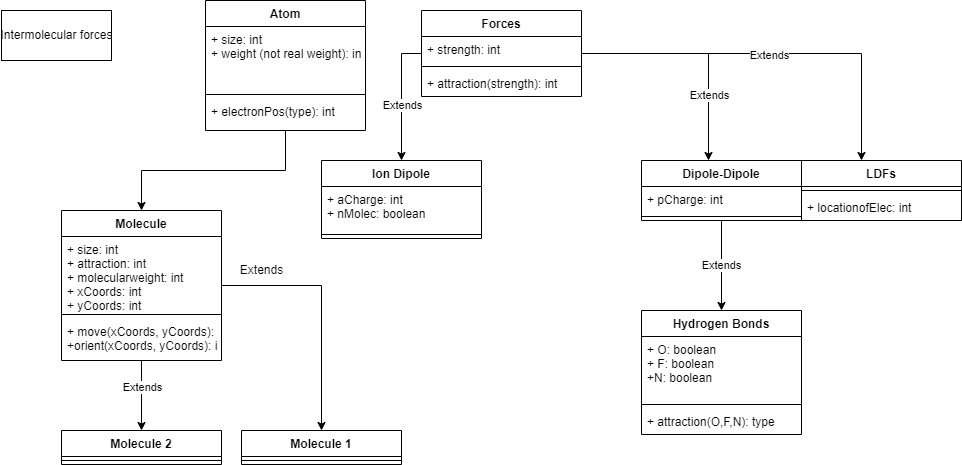

The diagram above was exported from draw.io. Its source (the exported page's mxGraphModel, read from the mxfile embedded in the PNG):
<mxGraphModel dx="1434" dy="756" grid="1" gridSize="10" guides="1" tooltips="1" connect="1" arrows="1" fold="1" page="1" pageScale="1" pageWidth="827" pageHeight="1169" math="0" shadow="0">
  <root>
    <mxCell id="WIyWlLk6GJQsqaUBKTNV-0" />
    <mxCell id="WIyWlLk6GJQsqaUBKTNV-1" parent="WIyWlLk6GJQsqaUBKTNV-0" />
    <mxCell id="VK2wLQfBZVa9uZcvkWQL-0" value="Intermolecular forces" style="html=1;" parent="WIyWlLk6GJQsqaUBKTNV-1" vertex="1">
      <mxGeometry x="50" y="40" width="110" height="50" as="geometry" />
    </mxCell>
    <mxCell id="VK2wLQfBZVa9uZcvkWQL-11" value="" style="edgeStyle=orthogonalEdgeStyle;rounded=0;orthogonalLoop=1;jettySize=auto;html=1;" parent="WIyWlLk6GJQsqaUBKTNV-1" source="VK2wLQfBZVa9uZcvkWQL-1" target="VK2wLQfBZVa9uZcvkWQL-7" edge="1">
      <mxGeometry relative="1" as="geometry" />
    </mxCell>
    <mxCell id="VK2wLQfBZVa9uZcvkWQL-17" value="" style="edgeStyle=orthogonalEdgeStyle;rounded=0;orthogonalLoop=1;jettySize=auto;html=1;" parent="WIyWlLk6GJQsqaUBKTNV-1" source="VK2wLQfBZVa9uZcvkWQL-1" target="VK2wLQfBZVa9uZcvkWQL-13" edge="1">
      <mxGeometry relative="1" as="geometry" />
    </mxCell>
    <mxCell id="VK2wLQfBZVa9uZcvkWQL-18" value="Extends" style="edgeLabel;html=1;align=center;verticalAlign=middle;resizable=0;points=[];" parent="VK2wLQfBZVa9uZcvkWQL-17" vertex="1" connectable="0">
      <mxGeometry x="-0.25" relative="1" as="geometry">
        <mxPoint as="offset" />
      </mxGeometry>
    </mxCell>
    <mxCell id="VK2wLQfBZVa9uZcvkWQL-1" value="Molecule" style="swimlane;fontStyle=1;align=center;verticalAlign=top;childLayout=stackLayout;horizontal=1;startSize=26;horizontalStack=0;resizeParent=1;resizeParentMax=0;resizeLast=0;collapsible=1;marginBottom=0;" parent="WIyWlLk6GJQsqaUBKTNV-1" vertex="1">
      <mxGeometry x="110" y="240" width="160" height="150" as="geometry" />
    </mxCell>
    <mxCell id="VK2wLQfBZVa9uZcvkWQL-2" value="+ size: int&#10;+ attraction: int&#10;+ molecularweight: int&#10;+ xCoords: int&#10;+ yCoords: int&#10;" style="text;strokeColor=none;fillColor=none;align=left;verticalAlign=top;spacingLeft=4;spacingRight=4;overflow=hidden;rotatable=0;points=[[0,0.5],[1,0.5]];portConstraint=eastwest;" parent="VK2wLQfBZVa9uZcvkWQL-1" vertex="1">
      <mxGeometry y="26" width="160" height="74" as="geometry" />
    </mxCell>
    <mxCell id="VK2wLQfBZVa9uZcvkWQL-3" value="" style="line;strokeWidth=1;fillColor=none;align=left;verticalAlign=middle;spacingTop=-1;spacingLeft=3;spacingRight=3;rotatable=0;labelPosition=right;points=[];portConstraint=eastwest;strokeColor=inherit;" parent="VK2wLQfBZVa9uZcvkWQL-1" vertex="1">
      <mxGeometry y="100" width="160" height="8" as="geometry" />
    </mxCell>
    <mxCell id="VK2wLQfBZVa9uZcvkWQL-4" value="+ move(xCoords, yCoords): int&#10;+orient(xCoords, yCoords): int" style="text;strokeColor=none;fillColor=none;align=left;verticalAlign=top;spacingLeft=4;spacingRight=4;overflow=hidden;rotatable=0;points=[[0,0.5],[1,0.5]];portConstraint=eastwest;" parent="VK2wLQfBZVa9uZcvkWQL-1" vertex="1">
      <mxGeometry y="108" width="160" height="42" as="geometry" />
    </mxCell>
    <mxCell id="VK2wLQfBZVa9uZcvkWQL-7" value="Molecule 1" style="swimlane;fontStyle=1;align=center;verticalAlign=top;childLayout=stackLayout;horizontal=1;startSize=26;horizontalStack=0;resizeParent=1;resizeParentMax=0;resizeLast=0;collapsible=1;marginBottom=0;" parent="WIyWlLk6GJQsqaUBKTNV-1" vertex="1">
      <mxGeometry x="290" y="460" width="160" height="34" as="geometry" />
    </mxCell>
    <mxCell id="VK2wLQfBZVa9uZcvkWQL-9" value="" style="line;strokeWidth=1;fillColor=none;align=left;verticalAlign=middle;spacingTop=-1;spacingLeft=3;spacingRight=3;rotatable=0;labelPosition=right;points=[];portConstraint=eastwest;strokeColor=inherit;" parent="VK2wLQfBZVa9uZcvkWQL-7" vertex="1">
      <mxGeometry y="26" width="160" height="8" as="geometry" />
    </mxCell>
    <mxCell id="VK2wLQfBZVa9uZcvkWQL-12" value="Extends" style="text;html=1;align=center;verticalAlign=middle;resizable=0;points=[];autosize=1;strokeColor=none;fillColor=none;" parent="WIyWlLk6GJQsqaUBKTNV-1" vertex="1">
      <mxGeometry x="275" y="285" width="70" height="30" as="geometry" />
    </mxCell>
    <mxCell id="VK2wLQfBZVa9uZcvkWQL-13" value="Molecule 2" style="swimlane;fontStyle=1;align=center;verticalAlign=top;childLayout=stackLayout;horizontal=1;startSize=26;horizontalStack=0;resizeParent=1;resizeParentMax=0;resizeLast=0;collapsible=1;marginBottom=0;" parent="WIyWlLk6GJQsqaUBKTNV-1" vertex="1">
      <mxGeometry x="110" y="460" width="160" height="34" as="geometry" />
    </mxCell>
    <mxCell id="VK2wLQfBZVa9uZcvkWQL-15" value="" style="line;strokeWidth=1;fillColor=none;align=left;verticalAlign=middle;spacingTop=-1;spacingLeft=3;spacingRight=3;rotatable=0;labelPosition=right;points=[];portConstraint=eastwest;strokeColor=inherit;" parent="VK2wLQfBZVa9uZcvkWQL-13" vertex="1">
      <mxGeometry y="26" width="160" height="8" as="geometry" />
    </mxCell>
    <mxCell id="VK2wLQfBZVa9uZcvkWQL-24" style="edgeStyle=orthogonalEdgeStyle;rounded=0;orthogonalLoop=1;jettySize=auto;html=1;entryX=0.5;entryY=0;entryDx=0;entryDy=0;" parent="WIyWlLk6GJQsqaUBKTNV-1" source="VK2wLQfBZVa9uZcvkWQL-19" target="VK2wLQfBZVa9uZcvkWQL-1" edge="1">
      <mxGeometry relative="1" as="geometry" />
    </mxCell>
    <mxCell id="VK2wLQfBZVa9uZcvkWQL-19" value="Atom" style="swimlane;fontStyle=1;align=center;verticalAlign=top;childLayout=stackLayout;horizontal=1;startSize=26;horizontalStack=0;resizeParent=1;resizeParentMax=0;resizeLast=0;collapsible=1;marginBottom=0;" parent="WIyWlLk6GJQsqaUBKTNV-1" vertex="1">
      <mxGeometry x="254" y="30" width="160" height="130" as="geometry" />
    </mxCell>
    <mxCell id="VK2wLQfBZVa9uZcvkWQL-20" value="+ size: int&#10;+ weight (not real weight): int&#10;" style="text;strokeColor=none;fillColor=none;align=left;verticalAlign=top;spacingLeft=4;spacingRight=4;overflow=hidden;rotatable=0;points=[[0,0.5],[1,0.5]];portConstraint=eastwest;" parent="VK2wLQfBZVa9uZcvkWQL-19" vertex="1">
      <mxGeometry y="26" width="160" height="64" as="geometry" />
    </mxCell>
    <mxCell id="VK2wLQfBZVa9uZcvkWQL-21" value="" style="line;strokeWidth=1;fillColor=none;align=left;verticalAlign=middle;spacingTop=-1;spacingLeft=3;spacingRight=3;rotatable=0;labelPosition=right;points=[];portConstraint=eastwest;strokeColor=inherit;" parent="VK2wLQfBZVa9uZcvkWQL-19" vertex="1">
      <mxGeometry y="90" width="160" height="8" as="geometry" />
    </mxCell>
    <mxCell id="VK2wLQfBZVa9uZcvkWQL-22" value="+ electronPos(type): int" style="text;strokeColor=none;fillColor=none;align=left;verticalAlign=top;spacingLeft=4;spacingRight=4;overflow=hidden;rotatable=0;points=[[0,0.5],[1,0.5]];portConstraint=eastwest;" parent="VK2wLQfBZVa9uZcvkWQL-19" vertex="1">
      <mxGeometry y="98" width="160" height="32" as="geometry" />
    </mxCell>
    <mxCell id="VK2wLQfBZVa9uZcvkWQL-45" style="edgeStyle=orthogonalEdgeStyle;rounded=0;orthogonalLoop=1;jettySize=auto;html=1;entryX=0.5;entryY=0;entryDx=0;entryDy=0;" parent="WIyWlLk6GJQsqaUBKTNV-1" source="VK2wLQfBZVa9uZcvkWQL-25" edge="1">
      <mxGeometry relative="1" as="geometry">
        <mxPoint x="450" y="190" as="targetPoint" />
      </mxGeometry>
    </mxCell>
    <mxCell id="VK2wLQfBZVa9uZcvkWQL-51" value="Extends" style="edgeLabel;html=1;align=center;verticalAlign=middle;resizable=0;points=[];" parent="VK2wLQfBZVa9uZcvkWQL-45" vertex="1" connectable="0">
      <mxGeometry x="0.122" relative="1" as="geometry">
        <mxPoint as="offset" />
      </mxGeometry>
    </mxCell>
    <mxCell id="VK2wLQfBZVa9uZcvkWQL-47" style="edgeStyle=orthogonalEdgeStyle;rounded=0;orthogonalLoop=1;jettySize=auto;html=1;" parent="WIyWlLk6GJQsqaUBKTNV-1" source="VK2wLQfBZVa9uZcvkWQL-25" edge="1">
      <mxGeometry relative="1" as="geometry">
        <mxPoint x="757" y="190" as="targetPoint" />
      </mxGeometry>
    </mxCell>
    <mxCell id="VK2wLQfBZVa9uZcvkWQL-50" value="Extends" style="edgeLabel;html=1;align=center;verticalAlign=middle;resizable=0;points=[];" parent="VK2wLQfBZVa9uZcvkWQL-47" vertex="1" connectable="0">
      <mxGeometry x="0.4359" relative="1" as="geometry">
        <mxPoint as="offset" />
      </mxGeometry>
    </mxCell>
    <mxCell id="VK2wLQfBZVa9uZcvkWQL-48" style="edgeStyle=orthogonalEdgeStyle;rounded=0;orthogonalLoop=1;jettySize=auto;html=1;entryX=0.5;entryY=0;entryDx=0;entryDy=0;" parent="WIyWlLk6GJQsqaUBKTNV-1" source="VK2wLQfBZVa9uZcvkWQL-25" edge="1">
      <mxGeometry relative="1" as="geometry">
        <mxPoint x="910" y="190" as="targetPoint" />
      </mxGeometry>
    </mxCell>
    <mxCell id="VK2wLQfBZVa9uZcvkWQL-49" value="Extends" style="edgeLabel;html=1;align=center;verticalAlign=middle;resizable=0;points=[];" parent="VK2wLQfBZVa9uZcvkWQL-48" vertex="1" connectable="0">
      <mxGeometry x="-0.0336" y="-1" relative="1" as="geometry">
        <mxPoint as="offset" />
      </mxGeometry>
    </mxCell>
    <mxCell id="VK2wLQfBZVa9uZcvkWQL-25" value="Forces" style="swimlane;fontStyle=1;align=center;verticalAlign=top;childLayout=stackLayout;horizontal=1;startSize=26;horizontalStack=0;resizeParent=1;resizeParentMax=0;resizeLast=0;collapsible=1;marginBottom=0;" parent="WIyWlLk6GJQsqaUBKTNV-1" vertex="1">
      <mxGeometry x="470" y="40" width="160" height="86" as="geometry" />
    </mxCell>
    <mxCell id="VK2wLQfBZVa9uZcvkWQL-26" value="+ strength: int" style="text;strokeColor=none;fillColor=none;align=left;verticalAlign=top;spacingLeft=4;spacingRight=4;overflow=hidden;rotatable=0;points=[[0,0.5],[1,0.5]];portConstraint=eastwest;" parent="VK2wLQfBZVa9uZcvkWQL-25" vertex="1">
      <mxGeometry y="26" width="160" height="26" as="geometry" />
    </mxCell>
    <mxCell id="VK2wLQfBZVa9uZcvkWQL-27" value="" style="line;strokeWidth=1;fillColor=none;align=left;verticalAlign=middle;spacingTop=-1;spacingLeft=3;spacingRight=3;rotatable=0;labelPosition=right;points=[];portConstraint=eastwest;strokeColor=inherit;" parent="VK2wLQfBZVa9uZcvkWQL-25" vertex="1">
      <mxGeometry y="52" width="160" height="8" as="geometry" />
    </mxCell>
    <mxCell id="VK2wLQfBZVa9uZcvkWQL-28" value="+ attraction(strength): int" style="text;strokeColor=none;fillColor=none;align=left;verticalAlign=top;spacingLeft=4;spacingRight=4;overflow=hidden;rotatable=0;points=[[0,0.5],[1,0.5]];portConstraint=eastwest;" parent="VK2wLQfBZVa9uZcvkWQL-25" vertex="1">
      <mxGeometry y="60" width="160" height="26" as="geometry" />
    </mxCell>
    <mxCell id="VK2wLQfBZVa9uZcvkWQL-54" value="LDFs" style="swimlane;fontStyle=1;align=center;verticalAlign=top;childLayout=stackLayout;horizontal=1;startSize=26;horizontalStack=0;resizeParent=1;resizeParentMax=0;resizeLast=0;collapsible=1;marginBottom=0;" parent="WIyWlLk6GJQsqaUBKTNV-1" vertex="1">
      <mxGeometry x="850" y="190" width="160" height="60" as="geometry" />
    </mxCell>
    <mxCell id="VK2wLQfBZVa9uZcvkWQL-56" value="" style="line;strokeWidth=1;fillColor=none;align=left;verticalAlign=middle;spacingTop=-1;spacingLeft=3;spacingRight=3;rotatable=0;labelPosition=right;points=[];portConstraint=eastwest;strokeColor=inherit;" parent="VK2wLQfBZVa9uZcvkWQL-54" vertex="1">
      <mxGeometry y="26" width="160" height="8" as="geometry" />
    </mxCell>
    <mxCell id="VK2wLQfBZVa9uZcvkWQL-57" value="+ locationofElec: int" style="text;strokeColor=none;fillColor=none;align=left;verticalAlign=top;spacingLeft=4;spacingRight=4;overflow=hidden;rotatable=0;points=[[0,0.5],[1,0.5]];portConstraint=eastwest;" parent="VK2wLQfBZVa9uZcvkWQL-54" vertex="1">
      <mxGeometry y="34" width="160" height="26" as="geometry" />
    </mxCell>
    <mxCell id="VK2wLQfBZVa9uZcvkWQL-70" value="Extends" style="edgeStyle=orthogonalEdgeStyle;rounded=0;orthogonalLoop=1;jettySize=auto;html=1;entryX=0.5;entryY=0;entryDx=0;entryDy=0;" parent="WIyWlLk6GJQsqaUBKTNV-1" source="VK2wLQfBZVa9uZcvkWQL-58" target="VK2wLQfBZVa9uZcvkWQL-62" edge="1">
      <mxGeometry relative="1" as="geometry" />
    </mxCell>
    <mxCell id="VK2wLQfBZVa9uZcvkWQL-58" value="Dipole-Dipole" style="swimlane;fontStyle=1;align=center;verticalAlign=top;childLayout=stackLayout;horizontal=1;startSize=26;horizontalStack=0;resizeParent=1;resizeParentMax=0;resizeLast=0;collapsible=1;marginBottom=0;" parent="WIyWlLk6GJQsqaUBKTNV-1" vertex="1">
      <mxGeometry x="690" y="190" width="160" height="60" as="geometry" />
    </mxCell>
    <mxCell id="VK2wLQfBZVa9uZcvkWQL-59" value="+ pCharge: int" style="text;strokeColor=none;fillColor=none;align=left;verticalAlign=top;spacingLeft=4;spacingRight=4;overflow=hidden;rotatable=0;points=[[0,0.5],[1,0.5]];portConstraint=eastwest;" parent="VK2wLQfBZVa9uZcvkWQL-58" vertex="1">
      <mxGeometry y="26" width="160" height="26" as="geometry" />
    </mxCell>
    <mxCell id="VK2wLQfBZVa9uZcvkWQL-60" value="" style="line;strokeWidth=1;fillColor=none;align=left;verticalAlign=middle;spacingTop=-1;spacingLeft=3;spacingRight=3;rotatable=0;labelPosition=right;points=[];portConstraint=eastwest;strokeColor=inherit;" parent="VK2wLQfBZVa9uZcvkWQL-58" vertex="1">
      <mxGeometry y="52" width="160" height="8" as="geometry" />
    </mxCell>
    <mxCell id="VK2wLQfBZVa9uZcvkWQL-62" value="Hydrogen Bonds" style="swimlane;fontStyle=1;align=center;verticalAlign=top;childLayout=stackLayout;horizontal=1;startSize=26;horizontalStack=0;resizeParent=1;resizeParentMax=0;resizeLast=0;collapsible=1;marginBottom=0;" parent="WIyWlLk6GJQsqaUBKTNV-1" vertex="1">
      <mxGeometry x="690" y="340" width="160" height="124" as="geometry" />
    </mxCell>
    <mxCell id="VK2wLQfBZVa9uZcvkWQL-63" value="+ O: boolean&#10;+ F: boolean&#10;+N: boolean&#10;" style="text;strokeColor=none;fillColor=none;align=left;verticalAlign=top;spacingLeft=4;spacingRight=4;overflow=hidden;rotatable=0;points=[[0,0.5],[1,0.5]];portConstraint=eastwest;" parent="VK2wLQfBZVa9uZcvkWQL-62" vertex="1">
      <mxGeometry y="26" width="160" height="64" as="geometry" />
    </mxCell>
    <mxCell id="VK2wLQfBZVa9uZcvkWQL-64" value="" style="line;strokeWidth=1;fillColor=none;align=left;verticalAlign=middle;spacingTop=-1;spacingLeft=3;spacingRight=3;rotatable=0;labelPosition=right;points=[];portConstraint=eastwest;strokeColor=inherit;" parent="VK2wLQfBZVa9uZcvkWQL-62" vertex="1">
      <mxGeometry y="90" width="160" height="8" as="geometry" />
    </mxCell>
    <mxCell id="VK2wLQfBZVa9uZcvkWQL-65" value="+ attraction(O,F,N): type" style="text;strokeColor=none;fillColor=none;align=left;verticalAlign=top;spacingLeft=4;spacingRight=4;overflow=hidden;rotatable=0;points=[[0,0.5],[1,0.5]];portConstraint=eastwest;" parent="VK2wLQfBZVa9uZcvkWQL-62" vertex="1">
      <mxGeometry y="98" width="160" height="26" as="geometry" />
    </mxCell>
    <mxCell id="VK2wLQfBZVa9uZcvkWQL-66" value="Ion Dipole" style="swimlane;fontStyle=1;align=center;verticalAlign=top;childLayout=stackLayout;horizontal=1;startSize=26;horizontalStack=0;resizeParent=1;resizeParentMax=0;resizeLast=0;collapsible=1;marginBottom=0;" parent="WIyWlLk6GJQsqaUBKTNV-1" vertex="1">
      <mxGeometry x="370" y="190" width="160" height="78" as="geometry" />
    </mxCell>
    <mxCell id="VK2wLQfBZVa9uZcvkWQL-67" value="+ aCharge: int&#10;+ nMolec: boolean" style="text;strokeColor=none;fillColor=none;align=left;verticalAlign=top;spacingLeft=4;spacingRight=4;overflow=hidden;rotatable=0;points=[[0,0.5],[1,0.5]];portConstraint=eastwest;" parent="VK2wLQfBZVa9uZcvkWQL-66" vertex="1">
      <mxGeometry y="26" width="160" height="44" as="geometry" />
    </mxCell>
    <mxCell id="VK2wLQfBZVa9uZcvkWQL-68" value="" style="line;strokeWidth=1;fillColor=none;align=left;verticalAlign=middle;spacingTop=-1;spacingLeft=3;spacingRight=3;rotatable=0;labelPosition=right;points=[];portConstraint=eastwest;strokeColor=inherit;" parent="VK2wLQfBZVa9uZcvkWQL-66" vertex="1">
      <mxGeometry y="70" width="160" height="8" as="geometry" />
    </mxCell>
  </root>
</mxGraphModel>